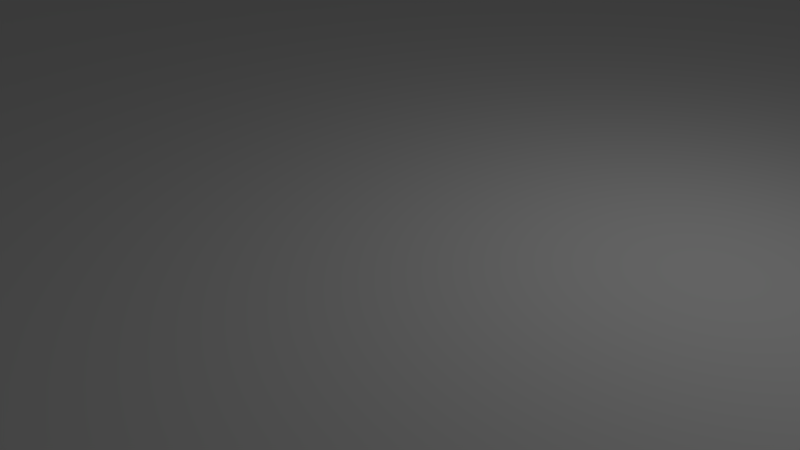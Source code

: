 # Source: opening_alley.blend  (saved by Blender 2.79.0; exported with 4.5.12 LTS)
import bpy
from mathutils import Matrix  # noqa: F401  (used for matrix-valued properties, if any)

bpy.ops.wm.read_factory_settings(use_empty=True)
scene = bpy.context.scene
scene.name = 'Scene'

# ---- collections
col_collection_1 = bpy.data.collections.new('Collection 1'); scene.collection.children.link(col_collection_1)

# ---- materials (node trees are filled in below, after node groups)
mat_material = bpy.data.materials.new('Material')
mat_material.alpha_threshold = 0.0
mat_material.use_transparent_shadow = False
mat_material.roughness = 0.5
mat_material.line_color = (0.0, 0.0, 0.0, 1.0)

# ---- material node trees

# ---- world
world_world = bpy.data.worlds.new('World'); scene.world = world_world
world_world.color = (0.05088, 0.05088, 0.05088)
world_world.use_sun_shadow = False
world_world.sun_shadow_jitter_overblur = 0.0
world_world.cycles.sampling_method = 'MANUAL'

# ---- cameras
cam_camera = bpy.data.cameras.new('Camera')
cam_camera.clip_end = 100.0
cam_camera.lens = 35.0
cam_camera.sensor_width = 32.0
cam_camera.sensor_height = 18.0
cam_camera.ortho_scale = 7.314
cam_camera.dof.focus_distance = 0.0
cam_camera.dof.aperture_fstop = 128.0

# ---- lights
light_lamp = bpy.data.lights.new('Lamp', 'POINT')
light_lamp.transmission_factor = 0.0
light_lamp.cutoff_distance = 30.0
light_lamp.energy = 100.0
light_lamp.shadow_buffer_clip_start = 1.001
light_lamp.shadow_soft_size = 0.1
light_lamp.shadow_maximum_resolution = 0.006
light_lamp.use_absolute_resolution = True

# ---- meshes
me_cylinder = bpy.data.meshes.new('Cylinder')
me_cylinder.from_pydata([(-0.02627, 0.1218, 4.081), (-0.01819, 0.1228, 4.079), (-0.01022, 0.1216, 4.077), (-0.002659, 0.1184, 4.075), (0.004202, 0.1133, 4.071), (0.0101, 0.1064, 4.068), (0.0148, 0.09804, 4.063), (0.01814, 0.08854, 4.059), (0.01997, 0.07825, 4.054), (0.02023, 0.06757, 4.05), (0.01891, 0.05691, 4.046), (0.01607, 0.04668, 4.043), (0.0118, 0.03728, 4.04), (0.006272, 0.02905, 4.037), (-0.0002977, 0.02234, 4.036), (-0.007659, 0.01737, 4.035), (-0.01553, 0.01436, 4.036), (-0.0236, 0.01342, 4.037), (-0.03158, 0.01457, 4.039), (-0.03914, 0.01779, 4.041), (-0.046, 0.02293, 4.045), (-0.0519, 0.02982, 4.049), (-0.0566, 0.03817, 4.053), (-0.05993, 0.04767, 4.057), (-0.06177, 0.05796, 4.062), (-0.06203, 0.06864, 4.066), (-0.06071, 0.0793, 4.07), (-0.05786, 0.08953, 4.074), (-0.05359, 0.09894, 4.076), (-0.04807, 0.1072, 4.079), (-0.0415, 0.1139, 4.08), (-0.03414, 0.1188, 4.081), (-0.02244, 0.2957, -6.57), (0.02287, 0.2917, -6.57), (0.06649, 0.279, -6.57), (0.1068, 0.2582, -6.571), (0.1421, 0.2302, -6.571), (0.1712, 0.1958, -6.572), (0.1929, 0.1566, -6.573), (0.2064, 0.114, -6.574), (0.2112, 0.06964, -6.575), (0.207, 0.0252, -6.576), (0.1941, -0.01759, -6.578), (0.1729, -0.05709, -6.579), (0.1443, -0.09177, -6.58), (0.1093, -0.1203, -6.581), (0.06933, -0.1416, -6.581), (0.02588, -0.1549, -6.582), (-0.01936, -0.1595, -6.582), (-0.06467, -0.1555, -6.582), (-0.1083, -0.1428, -6.582), (-0.1486, -0.122, -6.582), (-0.1839, -0.09394, -6.581), (-0.213, -0.05964, -6.58), (-0.2347, -0.02042, -6.579), (-0.2482, 0.02219, -6.578), (-0.253, 0.06657, -6.577), (-0.2488, 0.111, -6.576), (-0.2359, 0.1538, -6.575), (-0.2147, 0.1933, -6.574), (-0.1861, 0.228, -6.573), (-0.1511, 0.2565, -6.572), (-0.1111, 0.2778, -6.571), (-0.06768, 0.2911, -6.571), (-0.0209, 0.3998, -6.691), (0.04381, 0.3934, -6.691), (0.106, 0.3746, -6.691), (0.1634, 0.3439, -6.691), (0.2136, 0.3027, -6.691), (0.2549, 0.2524, -6.691), (0.2856, 0.195, -6.691), (0.3044, 0.1328, -6.691), (0.3108, 0.06811, -6.691), (0.3044, 0.003395, -6.691), (0.2856, -0.05883, -6.691), (0.2549, -0.1162, -6.691), (0.2136, -0.1664, -6.691), (0.1634, -0.2077, -6.691), (0.106, -0.2383, -6.691), (0.04381, -0.2572, -6.691), (-0.0209, -0.2636, -6.691), (-0.08561, -0.2572, -6.691), (-0.1478, -0.2383, -6.691), (-0.2052, -0.2077, -6.691), (-0.2554, -0.1664, -6.691), (-0.2967, -0.1162, -6.691), (-0.3273, -0.05883, -6.691), (-0.3462, 0.003395, -6.691), (-0.3526, 0.06811, -6.691), (-0.3462, 0.1328, -6.691), (-0.3273, 0.195, -6.691), (-0.2967, 0.2524, -6.691), (-0.2554, 0.3027, -6.691), (-0.2052, 0.3439, -6.691), (-0.1478, 0.3746, -6.691), (-0.08561, 0.3934, -6.691), (-0.02244, 0.2957, -6.57), (0.02287, 0.2917, -6.57), (0.06649, 0.279, -6.57), (0.1068, 0.2582, -6.571), (0.1421, 0.2302, -6.571), (0.1712, 0.1958, -6.572), (0.1929, 0.1566, -6.573), (0.2064, 0.114, -6.574), (0.2112, 0.06964, -6.575), (0.207, 0.0252, -6.576), (0.1941, -0.01759, -6.578), (0.1729, -0.05709, -6.579), (0.1443, -0.09177, -6.58), (0.1093, -0.1203, -6.581), (0.06933, -0.1416, -6.581), (0.02588, -0.1549, -6.582), (-0.01936, -0.1595, -6.582), (-0.06467, -0.1555, -6.582), (-0.1083, -0.1428, -6.582), (-0.1486, -0.122, -6.582), (-0.1839, -0.09394, -6.581), (-0.213, -0.05964, -6.58), (-0.2347, -0.02042, -6.579), (-0.2482, 0.02219, -6.578), (-0.253, 0.06657, -6.577), (-0.2488, 0.111, -6.576), (-0.2359, 0.1538, -6.575), (-0.2147, 0.1933, -6.574), (-0.1861, 0.228, -6.573), (-0.1511, 0.2565, -6.572), (-0.1111, 0.2778, -6.571), (-0.06768, 0.2911, -6.571), (-0.02244, 0.2957, -6.57), (0.02287, 0.2917, -6.57), (0.06649, 0.279, -6.57), (0.1068, 0.2582, -6.571), (0.1421, 0.2302, -6.571), (0.1712, 0.1958, -6.572), (0.1929, 0.1566, -6.573), (0.2064, 0.114, -6.574), (0.2112, 0.06964, -6.575), (0.207, 0.0252, -6.576), (0.1941, -0.01759, -6.578), (0.1729, -0.05709, -6.579), (0.1443, -0.09177, -6.58), (0.1093, -0.1203, -6.581), (0.06933, -0.1416, -6.581), (0.02588, -0.1549, -6.582), (-0.01936, -0.1595, -6.582), (-0.06467, -0.1555, -6.582), (-0.1083, -0.1428, -6.582), (-0.1486, -0.122, -6.582), (-0.1839, -0.09394, -6.581), (-0.213, -0.05964, -6.58), (-0.2347, -0.02042, -6.579), (-0.2482, 0.02219, -6.578), (-0.253, 0.06657, -6.577), (-0.2488, 0.111, -6.576), (-0.2359, 0.1538, -6.575), (-0.2147, 0.1933, -6.574), (-0.1861, 0.228, -6.573), (-0.1511, 0.2565, -6.572), (-0.1111, 0.2778, -6.571), (-0.06768, 0.2911, -6.571), (-0.02309, 0.3983, -6.594), (0.04159, 0.3924, -6.594), (0.1039, 0.374, -6.594), (0.1614, 0.3439, -6.595), (0.2118, 0.3031, -6.595), (0.2534, 0.2534, -6.596), (0.2844, 0.1965, -6.596), (0.3036, 0.1347, -6.597), (0.3104, 0.07033, -6.598), (0.3045, 0.005877, -6.599), (0.2861, -0.05619, -6.599), (0.2558, -0.1135, -6.6), (0.2149, -0.1638, -6.601), (0.165, -0.2052, -6.601), (0.1079, -0.2361, -6.602), (0.04589, -0.2553, -6.602), (-0.01871, -0.2621, -6.602), (-0.08339, -0.2562, -6.602), (-0.1457, -0.2378, -6.602), (-0.2032, -0.2077, -6.602), (-0.2536, -0.1669, -6.602), (-0.2952, -0.1172, -6.601), (-0.3262, -0.0603, -6.6), (-0.3454, 0.001509, -6.6), (-0.3522, 0.06588, -6.599), (-0.3463, 0.1303, -6.598), (-0.3279, 0.1924, -6.597), (-0.2976, 0.2497, -6.597), (-0.2567, 0.3, -6.596), (-0.2068, 0.3414, -6.595), (-0.1497, 0.3723, -6.595), (-0.08769, 0.3915, -6.595), (-0.005619, 0.164, 4.15), (0.02285, 0.1662, 4.151), (0.05145, 0.1626, 4.151), (0.07907, 0.1536, 4.15), (0.1046, 0.1393, 4.147), (0.1272, 0.1204, 4.143), (0.1459, 0.09761, 4.138), (0.1599, 0.07178, 4.132), (0.1689, 0.04391, 4.125), (0.1723, 0.01506, 4.118), (0.1701, -0.01364, 4.111), (0.1624, -0.0411, 4.104), (0.1494, -0.06627, 4.098), (0.1317, -0.08817, 4.092), (0.1099, -0.106, 4.087), (0.08495, -0.119, 4.083), (0.0577, -0.1267, 4.08), (0.02922, -0.1288, 4.079), (0.0006276, -0.1253, 4.079), (-0.02699, -0.1162, 4.08), (-0.05257, -0.1019, 4.083), (-0.07513, -0.08304, 4.087), (-0.0938, -0.06024, 4.092), (-0.1079, -0.03441, 4.098), (-0.1168, -0.006538, 4.105), (-0.1202, 0.0223, 4.112), (-0.118, 0.05101, 4.119), (-0.1103, 0.07847, 4.126), (-0.09734, 0.1036, 4.132), (-0.07963, 0.1255, 4.138), (-0.05787, 0.1433, 4.143), (-0.03287, 0.1563, 4.147), (0.05755, 0.1455, 4.253), (0.06051, 0.1868, 4.24), (0.06219, 0.2138, 4.223), (0.06253, 0.2255, 4.202), (0.06151, 0.2215, 4.178), (0.05918, 0.2018, 4.153), (0.05563, 0.1674, 4.127), (0.05099, 0.1193, 4.101), (0.09775, 0.1273, 4.249), (0.1052, 0.1665, 4.236), (0.1096, 0.1923, 4.218), (0.1109, 0.2036, 4.197), (0.1089, 0.2, 4.174), (0.1039, 0.1816, 4.149), (0.09583, 0.1491, 4.123), (0.08517, 0.1038, 4.098), (0.1353, 0.09664, 4.243), (0.1469, 0.1325, 4.229), (0.1539, 0.1561, 4.211), (0.156, 0.1667, 4.19), (0.1532, 0.1638, 4.167), (0.1456, 0.1475, 4.142), (0.1334, 0.1184, 4.117), (0.1171, 0.07775, 4.093), (0.1687, 0.05477, 4.235), (0.184, 0.08595, 4.22), (0.1933, 0.1068, 4.202), (0.1962, 0.1164, 4.181), (0.1926, 0.1144, 4.158), (0.1827, 0.101, 4.134), (0.1668, 0.07657, 4.11), (0.1455, 0.04214, 4.086), (0.1967, 0.003283, 4.226), (0.2151, 0.02875, 4.21), (0.2263, 0.04602, 4.191), (0.2299, 0.05444, 4.17), (0.2257, 0.05368, 4.147), (0.2138, 0.04377, 4.123), (0.1948, 0.02509, 4.1), (0.1693, -0.00164, 4.078), (0.2183, -0.05583, 4.216), (0.2391, -0.03694, 4.198), (0.2518, -0.02371, 4.179), (0.2558, -0.01666, 4.157), (0.2511, -0.01605, 4.134), (0.2378, -0.02192, 4.112), (0.2163, -0.03403, 4.09), (0.1877, -0.05191, 4.069), (0.2325, -0.1203, 4.204), (0.2549, -0.1086, 4.186), (0.2686, -0.09977, 4.165), (0.2729, -0.0942, 4.143), (0.2679, -0.09211, 4.121), (0.2536, -0.09356, 4.099), (0.2306, -0.0985, 4.078), (0.1998, -0.1067, 4.06), (0.2389, -0.1877, 4.192), (0.262, -0.1834, 4.173), (0.2761, -0.1792, 4.151), (0.2806, -0.1752, 4.129), (0.2754, -0.1716, 4.107), (0.2607, -0.1684, 4.086), (0.237, -0.1659, 4.067), (0.2052, -0.164, 4.05), (0.2372, -0.2553, 4.181), (0.2601, -0.2586, 4.16), (0.2741, -0.259, 4.137), (0.2786, -0.2566, 4.115), (0.2734, -0.2514, 4.093), (0.2588, -0.2436, 4.073), (0.2353, -0.2335, 4.055), (0.2038, -0.2216, 4.04), (0.2275, -0.3207, 4.17), (0.2493, -0.3312, 4.147), (0.2626, -0.3361, 4.124), (0.2669, -0.3352, 4.102), (0.2619, -0.3284, 4.08), (0.248, -0.3162, 4.06), (0.2255, -0.2989, 4.044), (0.1955, -0.2771, 4.03), (0.2101, -0.3812, 4.159), (0.23, -0.3985, 4.136), (0.2421, -0.4075, 4.112), (0.246, -0.408, 4.089), (0.2414, -0.3998, 4.068), (0.2287, -0.3834, 4.049), (0.2082, -0.3594, 4.033), (0.1807, -0.3286, 4.021), (-0.1122, -0.4454, 4.153), (-0.1281, -0.4698, 4.129), (-0.138, -0.4832, 4.105), (-0.1416, -0.4852, 4.082), (-0.1387, -0.4756, 4.061), (-0.1294, -0.4548, 4.042), (-0.1141, -0.4236, 4.027), (-0.09336, -0.3832, 4.016), (-0.1402, -0.3939, 4.162), (-0.1592, -0.4126, 4.139), (-0.1711, -0.4225, 4.116), (-0.1753, -0.4233, 4.093), (-0.1718, -0.4149, 4.072), (-0.1605, -0.3976, 4.053), (-0.1421, -0.3721, 4.037), (-0.1172, -0.3394, 4.024), (-0.1618, -0.3348, 4.173), (-0.1832, -0.3469, 4.151), (-0.1965, -0.3528, 4.128), (-0.2012, -0.3522, 4.106), (-0.1972, -0.3451, 4.084), (-0.1845, -0.3319, 4.064), (-0.1637, -0.313, 4.047), (-0.1355, -0.2892, 4.033), (-0.176, -0.2703, 4.184), (-0.199, -0.2753, 4.164), (-0.2133, -0.2767, 4.142), (-0.2184, -0.2746, 4.119), (-0.214, -0.2691, 4.098), (-0.2003, -0.2603, 4.077), (-0.1779, -0.2485, 4.059), (-0.1476, -0.2343, 4.043), (-0.1824, -0.203, 4.196), (-0.2061, -0.2004, 4.177), (-0.2208, -0.1973, 4.156), (-0.226, -0.1936, 4.134), (-0.2215, -0.1896, 4.111), (-0.2074, -0.1854, 4.09), (-0.1843, -0.1812, 4.07), (-0.1531, -0.177, 4.053), (-0.1807, -0.1353, 4.208), (-0.2042, -0.1253, 4.19), (-0.2188, -0.1175, 4.169), (-0.224, -0.1123, 4.148), (-0.2195, -0.1098, 4.125), (-0.2055, -0.1102, 4.103), (-0.1826, -0.1135, 4.082), (-0.1516, -0.1195, 4.063), (-0.171, -0.06997, 4.219), (-0.1934, -0.05265, 4.202), (-0.2074, -0.04038, 4.183), (-0.2123, -0.03366, 4.161), (-0.208, -0.03273, 4.138), (-0.1947, -0.03762, 4.115), (-0.1729, -0.04816, 4.093), (-0.1433, -0.06394, 4.072), (-0.1536, -0.009441, 4.229), (-0.1741, 0.01461, 4.214), (-0.1868, 0.03102, 4.195), (-0.1914, 0.03914, 4.173), (-0.1875, 0.03867, 4.15), (-0.1754, 0.02963, 4.127), (-0.1555, 0.01237, 4.103), (-0.1286, -0.01246, 4.081), (-0.1292, 0.04395, 4.238), (-0.147, 0.07393, 4.223), (-0.1581, 0.09399, 4.205), (-0.1621, 0.1033, 4.184), (-0.1588, 0.1016, 4.161), (-0.1483, 0.08895, 4.137), (-0.1311, 0.06576, 4.112), (-0.1078, 0.03294, 4.089), (-0.09877, 0.08814, 4.245), (-0.1132, 0.123, 4.231), (-0.1222, 0.1461, 4.214), (-0.1255, 0.1565, 4.193), (-0.1229, 0.1538, 4.169), (-0.1145, 0.1381, 4.145), (-0.1007, 0.1099, 4.119), (-0.08196, 0.07052, 4.095), (-0.06347, 0.1214, 4.251), (-0.07396, 0.16, 4.237), (-0.08056, 0.1854, 4.22), (-0.08302, 0.1965, 4.199), (-0.08124, 0.1931, 4.176), (-0.07528, 0.1751, 4.151), (-0.06539, 0.1432, 4.125), (-0.05193, 0.09884, 4.099), (-0.02464, 0.1426, 4.254), (-0.03082, 0.1835, 4.241), (-0.03476, 0.2103, 4.223), (-0.03632, 0.222, 4.203), (-0.03543, 0.218, 4.179), (-0.03214, 0.1985, 4.154), (-0.02656, 0.1644, 4.128), (-0.01891, 0.1168, 4.102), (0.01622, 0.1507, 4.254), (0.01459, 0.1926, 4.242), (0.01344, 0.2199, 4.224), (0.01283, 0.2317, 4.204), (0.01277, 0.2276, 4.18), (0.01327, 0.2076, 4.155), (0.01431, 0.1725, 4.129), (0.01584, 0.1237, 4.102)], [], [(32, 0, 1, 33), (33, 1, 2, 34), (34, 2, 3, 35), (35, 3, 4, 36), (36, 4, 5, 37), (37, 5, 6, 38), (38, 6, 7, 39), (39, 7, 8, 40), (40, 8, 9, 41), (41, 9, 10, 42), (42, 10, 11, 43), (43, 11, 12, 44), (44, 12, 13, 45), (45, 13, 14, 46), (46, 14, 15, 47), (47, 15, 16, 48), (48, 16, 17, 49), (49, 17, 18, 50), (50, 18, 19, 51), (51, 19, 20, 52), (52, 20, 21, 53), (53, 21, 22, 54), (54, 22, 23, 55), (55, 23, 24, 56), (56, 24, 25, 57), (57, 25, 26, 58), (58, 26, 27, 59), (59, 27, 28, 60), (60, 28, 29, 61), (61, 29, 30, 62), (12, 11, 203, 204), (62, 30, 31, 63), (63, 31, 0, 32), (52, 53, 117, 116), (39, 40, 104, 103), (53, 54, 118, 117), (40, 41, 105, 104), (54, 55, 119, 118), (41, 42, 106, 105), (55, 56, 120, 119), (42, 43, 107, 106), (56, 57, 121, 120), (43, 44, 108, 107), (57, 58, 122, 121), (44, 45, 109, 108), (58, 59, 123, 122), (45, 46, 110, 109), (32, 33, 97, 96), (59, 60, 124, 123), (46, 47, 111, 110), (33, 34, 98, 97), (60, 61, 125, 124), (47, 48, 112, 111), (34, 35, 99, 98), (61, 62, 126, 125), (48, 49, 113, 112), (35, 36, 100, 99), (62, 63, 127, 126), (49, 50, 114, 113), (36, 37, 101, 100), (63, 32, 96, 127), (50, 51, 115, 114), (37, 38, 102, 101), (51, 52, 116, 115), (38, 39, 103, 102), (64, 65, 66, 67, 68, 69, 70, 71, 72, 73, 74, 75, 76, 77, 78, 79, 80, 81, 82, 83, 84, 85, 86, 87, 88, 89, 90, 91, 92, 93, 94, 95), (118, 119, 151, 150), (105, 106, 138, 137), (119, 120, 152, 151), (106, 107, 139, 138), (120, 121, 153, 152), (107, 108, 140, 139), (121, 122, 154, 153), (108, 109, 141, 140), (122, 123, 155, 154), (109, 110, 142, 141), (96, 97, 129, 128), (123, 124, 156, 155), (110, 111, 143, 142), (97, 98, 130, 129), (124, 125, 157, 156), (111, 112, 144, 143), (98, 99, 131, 130), (125, 126, 158, 157), (112, 113, 145, 144), (99, 100, 132, 131), (126, 127, 159, 158), (113, 114, 146, 145), (100, 101, 133, 132), (127, 96, 128, 159), (114, 115, 147, 146), (101, 102, 134, 133), (115, 116, 148, 147), (102, 103, 135, 134), (116, 117, 149, 148), (103, 104, 136, 135), (117, 118, 150, 149), (104, 105, 137, 136), (147, 148, 180, 179), (134, 135, 167, 166), (148, 149, 181, 180), (135, 136, 168, 167), (149, 150, 182, 181), (136, 137, 169, 168), (150, 151, 183, 182), (137, 138, 170, 169), (151, 152, 184, 183), (138, 139, 171, 170), (152, 153, 185, 184), (139, 140, 172, 171), (153, 154, 186, 185), (140, 141, 173, 172), (154, 155, 187, 186), (141, 142, 174, 173), (128, 129, 161, 160), (155, 156, 188, 187), (142, 143, 175, 174), (129, 130, 162, 161), (156, 157, 189, 188), (143, 144, 176, 175), (130, 131, 163, 162), (157, 158, 190, 189), (144, 145, 177, 176), (131, 132, 164, 163), (158, 159, 191, 190), (145, 146, 178, 177), (132, 133, 165, 164), (159, 128, 160, 191), (146, 147, 179, 178), (133, 134, 166, 165), (95, 191, 160, 64), (94, 190, 191, 95), (93, 189, 190, 94), (92, 188, 189, 93), (91, 187, 188, 92), (90, 186, 187, 91), (89, 185, 186, 90), (88, 184, 185, 89), (87, 183, 184, 88), (86, 182, 183, 87), (85, 181, 182, 86), (84, 180, 181, 85), (83, 179, 180, 84), (82, 178, 179, 83), (81, 177, 178, 82), (80, 176, 177, 81), (79, 175, 176, 80), (78, 174, 175, 79), (77, 173, 174, 78), (76, 172, 173, 77), (75, 171, 172, 76), (74, 170, 171, 75), (73, 169, 170, 74), (72, 168, 169, 73), (71, 167, 168, 72), (70, 166, 167, 71), (69, 165, 166, 70), (68, 164, 165, 69), (67, 163, 164, 68), (66, 162, 163, 67), (65, 161, 162, 66), (64, 160, 161, 65), (24, 23, 215, 216), (13, 12, 204, 205), (1, 0, 192, 193), (20, 19, 211, 212), (29, 28, 220, 221), (14, 13, 205, 206), (15, 14, 206, 207), (25, 24, 216, 217), (2, 1, 193, 194), (16, 15, 207, 208), (3, 2, 194, 195), (21, 20, 212, 213), (30, 29, 221, 222), (4, 3, 195, 196), (17, 16, 208, 209), (26, 25, 217, 218), (5, 4, 196, 197), (6, 5, 197, 198), (22, 21, 213, 214), (31, 30, 222, 223), (7, 6, 198, 199), (18, 17, 209, 210), (27, 26, 218, 219), (8, 7, 199, 200), (9, 8, 200, 201), (23, 22, 214, 215), (0, 31, 223, 192), (10, 9, 201, 202), (19, 18, 210, 211), (28, 27, 219, 220), (11, 10, 202, 203), (193, 192, 223, 222, 221, 220, 219, 218, 217, 216, 215, 214, 213, 212, 211, 210, 209, 208, 207, 206, 205, 204, 203, 202, 201, 200, 199, 198, 197, 196, 195, 194), (414, 413, 229, 230), (415, 414, 230, 231), (409, 408, 224, 225), (410, 409, 225, 226), (411, 410, 226, 227), (412, 411, 227, 228), (413, 412, 228, 229), (229, 228, 236, 237), (230, 229, 237, 238), (231, 230, 238, 239), (225, 224, 232, 233), (226, 225, 233, 234), (227, 226, 234, 235), (228, 227, 235, 236), (234, 233, 241, 242), (235, 234, 242, 243), (236, 235, 243, 244), (237, 236, 244, 245), (238, 237, 245, 246), (239, 238, 246, 247), (233, 232, 240, 241), (246, 245, 253, 254), (247, 246, 254, 255), (241, 240, 248, 249), (242, 241, 249, 250), (243, 242, 250, 251), (244, 243, 251, 252), (245, 244, 252, 253), (250, 249, 257, 258), (251, 250, 258, 259), (252, 251, 259, 260), (253, 252, 260, 261), (254, 253, 261, 262), (255, 254, 262, 263), (249, 248, 256, 257), (262, 261, 269, 270), (263, 262, 270, 271), (257, 256, 264, 265), (258, 257, 265, 266), (259, 258, 266, 267), (260, 259, 267, 268), (261, 260, 268, 269), (267, 266, 274, 275), (268, 267, 275, 276), (269, 268, 276, 277), (270, 269, 277, 278), (271, 270, 278, 279), (265, 264, 272, 273), (266, 265, 273, 274), (279, 278, 286, 287), (273, 272, 280, 281), (274, 273, 281, 282), (275, 274, 282, 283), (276, 275, 283, 284), (277, 276, 284, 285), (278, 277, 285, 286), (283, 282, 290, 291), (284, 283, 291, 292), (285, 284, 292, 293), (286, 285, 293, 294), (287, 286, 294, 295), (281, 280, 288, 289), (282, 281, 289, 290), (295, 294, 302, 303), (289, 288, 296, 297), (290, 289, 297, 298), (291, 290, 298, 299), (292, 291, 299, 300), (293, 292, 300, 301), (294, 293, 301, 302), (300, 299, 307, 308), (301, 300, 308, 309), (302, 301, 309, 310), (303, 302, 310, 311), (297, 296, 304, 305), (298, 297, 305, 306), (299, 298, 306, 307), (319, 318, 326, 327), (313, 312, 320, 321), (314, 313, 321, 322), (315, 314, 322, 323), (316, 315, 323, 324), (317, 316, 324, 325), (318, 317, 325, 326), (324, 323, 331, 332), (325, 324, 332, 333), (326, 325, 333, 334), (327, 326, 334, 335), (321, 320, 328, 329), (322, 321, 329, 330), (323, 322, 330, 331), (329, 328, 336, 337), (330, 329, 337, 338), (331, 330, 338, 339), (332, 331, 339, 340), (333, 332, 340, 341), (334, 333, 341, 342), (335, 334, 342, 343), (340, 339, 347, 348), (341, 340, 348, 349), (342, 341, 349, 350), (343, 342, 350, 351), (337, 336, 344, 345), (338, 337, 345, 346), (339, 338, 346, 347), (345, 344, 352, 353), (346, 345, 353, 354), (347, 346, 354, 355), (348, 347, 355, 356), (349, 348, 356, 357), (350, 349, 357, 358), (351, 350, 358, 359), (357, 356, 364, 365), (358, 357, 365, 366), (359, 358, 366, 367), (353, 352, 360, 361), (354, 353, 361, 362), (355, 354, 362, 363), (356, 355, 363, 364), (361, 360, 368, 369), (362, 361, 369, 370), (363, 362, 370, 371), (364, 363, 371, 372), (365, 364, 372, 373), (366, 365, 373, 374), (367, 366, 374, 375), (373, 372, 380, 381), (374, 373, 381, 382), (375, 374, 382, 383), (369, 368, 376, 377), (370, 369, 377, 378), (371, 370, 378, 379), (372, 371, 379, 380), (378, 377, 385, 386), (379, 378, 386, 387), (380, 379, 387, 388), (381, 380, 388, 389), (382, 381, 389, 390), (383, 382, 390, 391), (377, 376, 384, 385), (390, 389, 397, 398), (391, 390, 398, 399), (385, 384, 392, 393), (386, 385, 393, 394), (387, 386, 394, 395), (388, 387, 395, 396), (389, 388, 396, 397), (395, 394, 402, 403), (396, 395, 403, 404), (397, 396, 404, 405), (398, 397, 405, 406), (399, 398, 406, 407), (393, 392, 400, 401), (394, 393, 401, 402), (407, 406, 414, 415), (401, 400, 408, 409), (232, 224, 408, 400, 392, 384, 376, 368, 360, 352, 344, 336, 328, 320, 312, 304, 296, 288, 280, 272, 264, 256, 248, 240), (402, 401, 409, 410), (239, 247, 255, 263, 271, 279, 287, 295, 303, 311, 319, 327, 335, 343, 351, 359, 367, 375, 383, 391, 399, 407, 415, 231), (403, 402, 410, 411), (404, 403, 411, 412), (405, 404, 412, 413), (406, 405, 413, 414), (305, 304, 311, 310, 309, 308, 307, 306), (311, 304, 312, 319), (319, 312, 313, 314, 315, 316, 317, 318)])
me_cylinder.use_remesh_preserve_volume = False
me_cylinder.use_remesh_preserve_attributes = False
me_cylinder.use_mirror_vertex_groups = False
me_cylinder.update()
me_cube = bpy.data.meshes.new('Cube')
me_cube.from_pydata([(1.0, 1.0, -1.0), (1.0, -1.0, -1.0), (-1.0, -1.0, -1.0), (-1.0, 1.0, -1.0), (1.0, 1.0, 1.0), (1.0, -1.0, 1.0), (-1.0, -1.0, 1.0), (-1.0, 1.0, 1.0)], [], [(0, 1, 2, 3), (4, 7, 6, 5), (0, 4, 5, 1), (1, 5, 6, 2), (2, 6, 7, 3), (4, 0, 3, 7)])
me_cube.materials.append(mat_material)
me_cube.use_remesh_preserve_volume = False
me_cube.use_remesh_preserve_attributes = False
me_cube.use_mirror_vertex_groups = False
me_cube.update()

# ---- objects
ob_cylinder = bpy.data.objects.new('Cylinder', me_cylinder)
ob_cube = bpy.data.objects.new('Cube', me_cube)
ob_lamp = bpy.data.objects.new('Lamp', light_lamp)
ob_camera = bpy.data.objects.new('Camera', cam_camera)

# ---- transforms, parenting, visibility, modifiers, constraints
ob_cylinder.location = (-0.043, 19.03, 7.707)
ob_cylinder.lineart.crease_threshold = 0.0
ob_cube.location = (0.0, 3.868, 0.0)
ob_cube.scale = (20.0, 20.0, 1.0)
ob_cube.lock_rotations_4d = False
ob_cube.empty_display_type = 'ARROWS'
ob_cube.lineart.crease_threshold = 0.0
ob_lamp.location = (4.076, 1.005, 5.904)
ob_lamp.rotation_euler = (0.6503, 0.05522, 1.866)
ob_lamp.lock_rotations_4d = False
ob_lamp.empty_display_type = 'ARROWS'
ob_lamp.color = (0.0, 0.0, 0.0, 0.0)
ob_lamp.lineart.crease_threshold = 0.0
ob_camera.location = (7.481, -6.508, 5.344)
ob_camera.rotation_euler = (1.109, 0.0, 0.8149)
ob_camera.lock_rotations_4d = False
ob_camera.empty_display_type = 'ARROWS'
ob_camera.color = (0.0, 0.0, 0.0, 0.0)
ob_camera.display_type = 'WIRE'
ob_camera.lineart.crease_threshold = 0.0

# ---- collection membership
col_collection_1.objects.link(ob_cylinder)
col_collection_1.objects.link(ob_cube)
col_collection_1.objects.link(ob_lamp)
col_collection_1.objects.link(ob_camera)

# ---- scene / render settings (as saved in the file)
scene.camera = ob_camera
scene.frame_start = 1; scene.frame_end = 250; scene.frame_set(1)
scene.render.engine = 'BLENDER_EEVEE_NEXT'
scene.render.resolution_percentage = 50
scene.render.dither_intensity = 0.0
scene.cycles.use_denoising = False
scene.cycles.samples = 128
scene.cycles.sampling_pattern = 'TABULATED_SOBOL'
scene.cycles.use_adaptive_sampling = False
scene.cycles.use_light_tree = False
scene.cycles.blur_glossy = 0.0
scene.cycles.sample_clamp_indirect = 0.0
scene.view_settings.view_transform = 'Standard'
bpy.context.view_layer.update()
